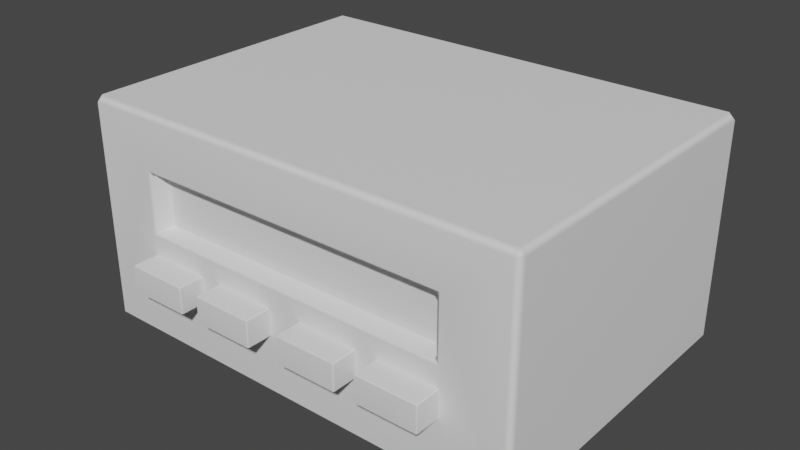 # Source: energy_cell.blend  (saved by Blender 3.3.6; exported with 4.5.12 LTS)
import bpy
from mathutils import Matrix  # noqa: F401  (used for matrix-valued properties, if any)

bpy.ops.wm.read_factory_settings(use_empty=True)
scene = bpy.context.scene
scene.name = 'Scene'

# ---- collections
col_collection = bpy.data.collections.new('Collection'); scene.collection.children.link(col_collection)

# ---- world
world_world = bpy.data.worlds.new('World'); scene.world = world_world
world_world.use_nodes = True; world_world.node_tree.nodes.clear()
_N = world_world.node_tree.nodes; _L = world_world.node_tree.links
n0 = _N.new('ShaderNodeOutputWorld'); n0.name = 'World Output'; n0.location = (300, 300)
n1 = _N.new('ShaderNodeBackground'); n1.name = 'Background'; n1.location = (10, 300)
n1.inputs[0].default_value = (0.05088, 0.05088, 0.05088, 1.0)
_L.new(n1.outputs[0], n0.inputs[0])
n0.is_active_output = True
world_world.color = (0.05088, 0.05088, 0.05088)
world_world.use_sun_shadow = False
world_world.sun_shadow_jitter_overblur = 0.0

# ---- meshes
me_mesh_cell = bpy.data.meshes.new('mesh_cell')
me_mesh_cell.from_pydata([(1.363, -1.0, 1.389), (1.4, -0.9638, 1.389), (1.363, -0.9638, 1.425), (1.4, -0.9638, 0.06595), (1.363, -1.0, 0.06595), (1.363, -0.9638, 0.02978), (0.7109, -0.9739, 0.4206), (0.8971, -0.9739, 0.4206), (0.9969, -1.15, 0.5705), (0.9885, -1.159, 0.5705), (0.9885, -1.15, 0.5789), (0.9969, -1.15, 0.4157), (0.9885, -1.15, 0.4073), (0.9885, -1.159, 0.4157), (0.6194, -1.15, 0.5789), (0.6194, -1.159, 0.5705), (0.611, -1.15, 0.5705), (0.6194, -1.15, 0.4073), (0.611, -1.15, 0.4157), (0.6194, -1.159, 0.4157), (0.9969, -0.9726, 0.5705), (0.9885, -0.9726, 0.5789), (0.9885, -0.9726, 0.4073), (0.9969, -0.9726, 0.4157), (0.6194, -0.9726, 0.5789), (0.611, -0.9726, 0.5705), (0.611, -0.9726, 0.4157), (0.6194, -0.9726, 0.4073), (0.8605, -1.042, 0.3286), (0.8584, -1.031, 0.3204), (0.8693, -1.033, 0.3285), (0.7474, -1.042, 0.3286), (0.7386, -1.033, 0.3285), (0.7495, -1.031, 0.3204), (0.8693, -0.9786, 0.3285), (0.8584, -0.979, 0.3204), (0.7495, -0.979, 0.3204), (0.7386, -0.9786, 0.3285), (0.8883, -1.064, 0.4206), (0.8971, -1.055, 0.4206), (0.7109, -1.055, 0.4206), (0.7196, -1.064, 0.4206), (0.2016, -0.9739, 0.4206), (0.3878, -0.9739, 0.4206), (0.4877, -1.15, 0.5705), (0.4792, -1.159, 0.5705), (0.4792, -1.15, 0.5789), (0.4877, -1.15, 0.4157), (0.4792, -1.15, 0.4073), (0.4792, -1.159, 0.4157), (0.1102, -1.15, 0.5789), (0.1102, -1.159, 0.5705), (0.1018, -1.15, 0.5705), (0.1102, -1.15, 0.4073), (0.1018, -1.15, 0.4157), (0.1102, -1.159, 0.4157), (0.4877, -0.9726, 0.5705), (0.4792, -0.9726, 0.5789), (0.4792, -0.9726, 0.4073), (0.4877, -0.9726, 0.4157), (0.1102, -0.9726, 0.5789), (0.1018, -0.9726, 0.5705), (0.1018, -0.9726, 0.4157), (0.1102, -0.9726, 0.4073), (0.3513, -1.042, 0.3286), (0.3492, -1.031, 0.3204), (0.36, -1.033, 0.3285), (0.2381, -1.042, 0.3286), (0.2294, -1.033, 0.3285), (0.2402, -1.031, 0.3204), (0.36, -0.9786, 0.3285), (0.3492, -0.979, 0.3204), (0.2402, -0.979, 0.3204), (0.2294, -0.9786, 0.3285), (0.379, -1.064, 0.4206), (0.3878, -1.055, 0.4206), (0.2016, -1.055, 0.4206), (0.2104, -1.064, 0.4206), (0.9521, -0.9835, 1.072), (0.97, -0.9842, 1.056), (0.992, -1.0, 1.091), (0.9521, -0.9835, 0.7162), (0.992, -1.0, 0.6974), (0.97, -0.9842, 0.7329), (0.9443, -0.9085, 0.7424), (0.9223, -0.8927, 0.7442), (0.927, -0.9093, 0.7255), (0.9443, -0.9085, 1.046), (0.927, -0.9093, 1.063), (0.9223, -0.8927, 1.044), (-1.363, -1.0, 1.389), (-1.4, -0.9638, 1.389), (-1.363, -0.9638, 1.425), (-1.4, -0.9638, 0.06595), (-1.363, -1.0, 0.06595), (-1.363, -0.9638, 0.02978), (-0.7109, -0.9739, 0.4206), (-0.8971, -0.9739, 0.4206), (-0.9969, -1.15, 0.5705), (-0.9885, -1.159, 0.5705), (-0.9885, -1.15, 0.5789), (-0.9969, -1.15, 0.4157), (-0.9885, -1.15, 0.4073), (-0.9885, -1.159, 0.4157), (-0.6194, -1.15, 0.5789), (-0.6194, -1.159, 0.5705), (-0.611, -1.15, 0.5705), (-0.6194, -1.15, 0.4073), (-0.611, -1.15, 0.4157), (-0.6194, -1.159, 0.4157), (-0.9969, -0.9726, 0.5705), (-0.9885, -0.9726, 0.5789), (-0.9885, -0.9726, 0.4073), (-0.9969, -0.9726, 0.4157), (-0.6194, -0.9726, 0.5789), (-0.611, -0.9726, 0.5705), (-0.611, -0.9726, 0.4157), (-0.6194, -0.9726, 0.4073), (-0.8605, -1.042, 0.3286), (-0.8584, -1.031, 0.3204), (-0.8693, -1.033, 0.3285), (-0.7474, -1.042, 0.3286), (-0.7386, -1.033, 0.3285), (-0.7495, -1.031, 0.3204), (-0.8693, -0.9786, 0.3285), (-0.8584, -0.979, 0.3204), (-0.7495, -0.979, 0.3204), (-0.7386, -0.9786, 0.3285), (-0.8883, -1.064, 0.4206), (-0.8971, -1.055, 0.4206), (-0.7109, -1.055, 0.4206), (-0.7196, -1.064, 0.4206), (-0.2016, -0.9739, 0.4206), (-0.3878, -0.9739, 0.4206), (-0.4877, -1.15, 0.5705), (-0.4792, -1.159, 0.5705), (-0.4792, -1.15, 0.5789), (-0.4877, -1.15, 0.4157), (-0.4792, -1.15, 0.4073), (-0.4792, -1.159, 0.4157), (-0.1102, -1.15, 0.5789), (-0.1102, -1.159, 0.5705), (-0.1018, -1.15, 0.5705), (-0.1102, -1.15, 0.4073), (-0.1018, -1.15, 0.4157), (-0.1102, -1.159, 0.4157), (-0.4877, -0.9726, 0.5705), (-0.4792, -0.9726, 0.5789), (-0.4792, -0.9726, 0.4073), (-0.4877, -0.9726, 0.4157), (-0.1102, -0.9726, 0.5789), (-0.1018, -0.9726, 0.5705), (-0.1018, -0.9726, 0.4157), (-0.1102, -0.9726, 0.4073), (-0.3513, -1.042, 0.3286), (-0.3492, -1.031, 0.3204), (-0.36, -1.033, 0.3285), (-0.2381, -1.042, 0.3286), (-0.2294, -1.033, 0.3285), (-0.2402, -1.031, 0.3204), (-0.36, -0.9786, 0.3285), (-0.3492, -0.979, 0.3204), (-0.2402, -0.979, 0.3204), (-0.2294, -0.9786, 0.3285), (-0.379, -1.064, 0.4206), (-0.3878, -1.055, 0.4206), (-0.2016, -1.055, 0.4206), (-0.2104, -1.064, 0.4206), (-0.9521, -0.9835, 1.072), (-0.97, -0.9842, 1.056), (-0.992, -1.0, 1.091), (-0.9521, -0.9835, 0.7162), (-0.992, -1.0, 0.6974), (-0.97, -0.9842, 0.7329), (-0.9443, -0.9085, 0.7424), (-0.9223, -0.8927, 0.7442), (-0.927, -0.9093, 0.7255), (-0.9443, -0.9085, 1.046), (-0.927, -0.9093, 1.063), (-0.9223, -0.8927, 1.044), (1.363, 1.0, 1.389), (1.4, 0.9638, 1.389), (1.363, 0.9638, 1.425), (1.4, 0.9638, 0.06595), (1.363, 1.0, 0.06595), (1.363, 0.9638, 0.02978), (0.9521, 0.9835, 1.072), (0.97, 0.9842, 1.056), (0.992, 1.0, 1.091), (0.9521, 0.9835, 0.7162), (0.992, 1.0, 0.6974), (0.97, 0.9842, 0.7329), (0.9443, 0.9085, 0.7424), (0.9223, 0.8927, 0.7442), (0.927, 0.9093, 0.7255), (0.9443, 0.9085, 1.046), (0.927, 0.9093, 1.063), (0.9223, 0.8927, 1.044), (-1.363, 1.0, 1.389), (-1.4, 0.9638, 1.389), (-1.363, 0.9638, 1.425), (-1.4, 0.9638, 0.06595), (-1.363, 1.0, 0.06595), (-1.363, 0.9638, 0.02978), (-0.9521, 0.9835, 1.072), (-0.97, 0.9842, 1.056), (-0.992, 1.0, 1.091), (-0.9521, 0.9835, 0.7162), (-0.992, 1.0, 0.6974), (-0.97, 0.9842, 0.7329), (-0.9443, 0.9085, 0.7424), (-0.9223, 0.8927, 0.7442), (-0.927, 0.9093, 0.7255), (-0.9443, 0.9085, 1.046), (-0.927, 0.9093, 1.063), (-0.9223, 0.8927, 1.044)], [], [(94, 4, 82, 172), (0, 1, 2), (3, 4, 5), (203, 95, 93, 201), (92, 90, 0, 2), (1, 181, 182, 2), (175, 85, 89, 179), (0, 4, 3, 1), (170, 168, 78, 80), (83, 79, 87, 84), (4, 0, 80, 82), (10, 21, 24, 14), (16, 25, 26, 18), (31, 28, 38, 41), (17, 27, 22, 12), (13, 9, 15, 19), (30, 34, 7, 39), (33, 36, 35, 29), (37, 32, 40, 6), (8, 10, 9), (11, 13, 12), (14, 16, 15), (17, 19, 18), (28, 29, 30), (31, 32, 33), (8, 9, 13, 11), (9, 10, 14, 15), (12, 13, 19, 17), (15, 16, 18, 19), (11, 12, 22, 23), (26, 27, 17, 18), (24, 25, 16, 14), (20, 21, 10, 8), (28, 31, 33, 29), (29, 35, 34, 30), (36, 33, 32, 37), (30, 39, 38, 28), (40, 32, 31, 41), (11, 23, 20, 8), (46, 57, 60, 50), (52, 61, 62, 54), (67, 64, 74, 77), (53, 63, 58, 48), (49, 45, 51, 55), (66, 70, 43, 75), (69, 72, 71, 65), (73, 68, 76, 42), (44, 46, 45), (47, 49, 48), (50, 52, 51), (53, 55, 54), (64, 65, 66), (67, 68, 69), (44, 45, 49, 47), (45, 46, 50, 51), (48, 49, 55, 53), (51, 52, 54, 55), (47, 48, 58, 59), (62, 63, 53, 54), (60, 61, 52, 50), (56, 57, 46, 44), (64, 67, 69, 65), (65, 71, 70, 66), (72, 69, 68, 73), (66, 75, 74, 64), (76, 68, 67, 77), (47, 59, 56, 44), (86, 176, 171, 81), (78, 79, 80), (81, 82, 83), (84, 85, 86), (87, 88, 89), (171, 172, 82, 81), (175, 176, 86, 85), (79, 83, 82, 80), (89, 85, 84, 87), (178, 179, 89, 88), (170, 80, 0, 90), (78, 88, 87, 79), (86, 81, 83, 84), (168, 178, 88, 78), (90, 92, 91), (93, 95, 94), (2, 182, 200, 92), (92, 200, 199, 91), (90, 91, 93, 94), (173, 174, 177, 169), (94, 172, 170, 90), (100, 104, 114, 111), (106, 108, 116, 115), (121, 131, 128, 118), (107, 102, 112, 117), (103, 109, 105, 99), (120, 129, 97, 124), (123, 119, 125, 126), (127, 96, 130, 122), (98, 99, 100), (101, 102, 103), (104, 105, 106), (107, 108, 109), (118, 120, 119), (121, 123, 122), (98, 101, 103, 99), (99, 105, 104, 100), (102, 107, 109, 103), (105, 109, 108, 106), (101, 113, 112, 102), (116, 108, 107, 117), (114, 104, 106, 115), (110, 98, 100, 111), (118, 119, 123, 121), (119, 120, 124, 125), (126, 127, 122, 123), (120, 118, 128, 129), (130, 131, 121, 122), (101, 98, 110, 113), (136, 140, 150, 147), (142, 144, 152, 151), (157, 167, 164, 154), (143, 138, 148, 153), (139, 145, 141, 135), (156, 165, 133, 160), (159, 155, 161, 162), (163, 132, 166, 158), (134, 135, 136), (137, 138, 139), (140, 141, 142), (143, 144, 145), (154, 156, 155), (157, 159, 158), (134, 137, 139, 135), (135, 141, 140, 136), (138, 143, 145, 139), (141, 145, 144, 142), (137, 149, 148, 138), (152, 144, 143, 153), (150, 140, 142, 151), (146, 134, 136, 147), (154, 155, 159, 157), (155, 156, 160, 161), (162, 163, 158, 159), (156, 154, 164, 165), (166, 167, 157, 158), (137, 134, 146, 149), (168, 170, 169), (171, 173, 172), (174, 176, 175), (177, 179, 178), (169, 170, 172, 173), (179, 177, 174, 175), (168, 169, 177, 178), (176, 174, 173, 171), (4, 94, 95, 5), (185, 183, 3, 5), (185, 5, 95, 203), (3, 183, 181, 1), (202, 208, 190, 184), (180, 182, 181), (183, 185, 184), (200, 182, 180, 198), (211, 215, 197, 193), (180, 181, 183, 184), (206, 188, 186, 204), (191, 192, 195, 187), (184, 190, 188, 180), (194, 189, 207, 212), (186, 188, 187), (189, 191, 190), (192, 194, 193), (195, 197, 196), (207, 189, 190, 208), (211, 193, 194, 212), (187, 188, 190, 191), (197, 195, 192, 193), (214, 196, 197, 215), (206, 198, 180, 188), (186, 187, 195, 196), (194, 192, 191, 189), (204, 186, 196, 214), (198, 199, 200), (201, 202, 203), (198, 202, 201, 199), (209, 205, 213, 210), (202, 198, 206, 208), (91, 199, 201, 93), (204, 205, 206), (207, 208, 209), (210, 211, 212), (213, 214, 215), (205, 209, 208, 206), (215, 211, 210, 213), (204, 214, 213, 205), (212, 207, 209, 210), (184, 185, 203, 202)])
_uv = me_mesh_cell.uv_layers.new(name='UVMap')
_uv.uv.foreach_set('vector', [0.01042, 0.8251, 0.01106, 0.3558, 0.1204, 0.4245, 0.1211, 0.755, 0.2527, 0.3552, 0.2546, 0.3452, 0.2625, 0.3533, 0.009158, 0.3463, 0.01106, 0.3558, 0.001482, 0.354, 0.2599, 0.7481, 0.5987, 0.7481, 0.5987, 0.7571, 0.2599, 0.7571, 0.2558, 0.8224, 0.2467, 0.8205, 0.2527, 0.3552, 0.2625, 0.3533, 0.9405, 0.757, 0.6017, 0.757, 0.6017, 0.7481, 0.9405, 0.7481, 0.9257, 0.6684, 0.9266, 0.3502, 0.9784, 0.3504, 0.9774, 0.6686, 0.2527, 0.3552, 0.01106, 0.3558, 0.009158, 0.3463, 0.2546, 0.3452, 0.1966, 0.7559, 0.1916, 0.7471, 0.193, 0.434, 0.1987, 0.4234, 0.9238, 0.3315, 0.981, 0.3313, 0.9782, 0.3456, 0.9268, 0.3453, 0.01106, 0.3558, 0.2527, 0.3552, 0.1987, 0.4234, 0.1204, 0.4245, 0.9521, 0.09774, 0.9833, 0.09774, 0.9833, 0.03287, 0.9521, 0.03287, 0.9521, 0.03078, 0.9833, 0.03078, 0.9833, 0.003574, 0.9521, 0.003574, 0.8857, 0.4183, 0.8861, 0.3992, 0.9023, 0.3931, 0.9023, 0.4239, 0.8255, 0.3609, 0.8255, 0.3922, 0.8904, 0.3922, 0.8904, 0.3609, 0.3317, 0.3748, 0.3312, 0.3474, 0.2676, 0.3473, 0.2682, 0.3748, 0.9663, 0.3186, 0.9568, 0.3186, 0.9559, 0.3017, 0.9702, 0.3017, 0.8569, 0.4156, 0.8477, 0.4156, 0.8477, 0.3965, 0.8569, 0.3965, 0.8476, 0.418, 0.8572, 0.418, 0.8611, 0.4349, 0.8468, 0.4349, 0.3333, 0.3469, 0.3316, 0.3451, 0.3312, 0.3474, 0.334, 0.3752, 0.3317, 0.3748, 0.3322, 0.377, 0.2671, 0.3451, 0.2653, 0.3469, 0.2676, 0.3473, 0.2678, 0.377, 0.2682, 0.3748, 0.266, 0.3752, 0.8861, 0.3992, 0.8837, 0.3992, 0.8852, 0.3971, 0.8857, 0.4183, 0.8848, 0.4203, 0.8834, 0.4182, 0.3333, 0.3469, 0.3312, 0.3474, 0.3317, 0.3748, 0.334, 0.3752, 0.3312, 0.3474, 0.3316, 0.3451, 0.2671, 0.3451, 0.2676, 0.3473, 0.3322, 0.377, 0.3317, 0.3748, 0.2682, 0.3748, 0.2678, 0.377, 0.2676, 0.3473, 0.2653, 0.3469, 0.266, 0.3752, 0.2682, 0.3748, 0.9521, 0.127, 0.9521, 0.1291, 0.9833, 0.1291, 0.9833, 0.127, 0.9833, 0.003574, 0.9833, 0.001479, 0.9521, 0.001479, 0.9521, 0.003574, 0.9833, 0.03287, 0.9833, 0.03078, 0.9521, 0.03078, 0.9521, 0.03287, 0.9833, 0.09984, 0.9833, 0.09774, 0.9521, 0.09774, 0.9521, 0.09984, 0.8861, 0.3992, 0.8857, 0.4183, 0.8834, 0.4182, 0.8837, 0.3992, 0.966, 0.321, 0.9569, 0.321, 0.9568, 0.3186, 0.9663, 0.3186, 0.8477, 0.4156, 0.8569, 0.4156, 0.8572, 0.418, 0.8476, 0.418, 0.8852, 0.3971, 0.9016, 0.391, 0.9023, 0.3931, 0.8861, 0.3992, 0.9017, 0.4261, 0.8848, 0.4203, 0.8857, 0.4183, 0.9023, 0.4239, 0.9521, 0.127, 0.9833, 0.127, 0.9833, 0.09984, 0.9521, 0.09984, 0.9526, 0.2301, 0.9838, 0.2301, 0.9838, 0.1652, 0.9526, 0.1652, 0.9526, 0.1631, 0.9838, 0.1631, 0.9838, 0.1359, 0.9526, 0.1359, 0.9265, 0.304, 0.9456, 0.3044, 0.9517, 0.3206, 0.9208, 0.3206, 0.333, 0.3807, 0.333, 0.412, 0.3978, 0.412, 0.3978, 0.3807, 0.4749, 0.3748, 0.4743, 0.3474, 0.4108, 0.3473, 0.4113, 0.3748, 0.47, 0.4068, 0.4796, 0.4068, 0.4804, 0.4237, 0.4662, 0.4237, 0.2839, 0.4244, 0.2839, 0.4153, 0.3031, 0.4153, 0.3031, 0.4244, 0.2816, 0.4152, 0.2816, 0.4247, 0.2647, 0.4286, 0.2647, 0.4143, 0.4765, 0.3469, 0.4747, 0.3451, 0.4743, 0.3474, 0.4771, 0.3752, 0.4749, 0.3748, 0.4754, 0.377, 0.4103, 0.3451, 0.4085, 0.3469, 0.4108, 0.3473, 0.4109, 0.377, 0.4113, 0.3748, 0.4092, 0.3752, 0.9456, 0.3044, 0.9455, 0.302, 0.9476, 0.3035, 0.9265, 0.304, 0.9245, 0.3031, 0.9266, 0.3017, 0.4765, 0.3469, 0.4743, 0.3474, 0.4749, 0.3748, 0.4771, 0.3752, 0.4743, 0.3474, 0.4747, 0.3451, 0.4103, 0.3451, 0.4108, 0.3473, 0.4754, 0.377, 0.4749, 0.3748, 0.4113, 0.3748, 0.4109, 0.377, 0.4108, 0.3473, 0.4085, 0.3469, 0.4092, 0.3752, 0.4113, 0.3748, 0.9526, 0.2594, 0.9526, 0.2615, 0.9838, 0.2615, 0.9838, 0.2594, 0.9838, 0.1359, 0.9838, 0.1338, 0.9526, 0.1338, 0.9526, 0.1359, 0.9838, 0.1652, 0.9838, 0.1631, 0.9526, 0.1631, 0.9526, 0.1652, 0.9838, 0.2322, 0.9838, 0.2301, 0.9526, 0.2301, 0.9526, 0.2322, 0.9456, 0.3044, 0.9265, 0.304, 0.9266, 0.3017, 0.9455, 0.302, 0.4703, 0.4044, 0.4795, 0.4044, 0.4796, 0.4068, 0.47, 0.4068, 0.2839, 0.4153, 0.2839, 0.4244, 0.2816, 0.4247, 0.2816, 0.4152, 0.9476, 0.3035, 0.9537, 0.3199, 0.9517, 0.3206, 0.9456, 0.3044, 0.9187, 0.32, 0.9245, 0.3031, 0.9265, 0.304, 0.9208, 0.3206, 0.9526, 0.2594, 0.9838, 0.2594, 0.9838, 0.2322, 0.9526, 0.2322, 0.9207, 0.3491, 0.9204, 0.6688, 0.9069, 0.675, 0.9069, 0.3444, 0.193, 0.434, 0.1888, 0.4294, 0.1987, 0.4234, 0.1255, 0.4332, 0.1204, 0.4245, 0.1286, 0.4297, 0.9268, 0.3453, 0.9266, 0.3502, 0.9229, 0.3472, 0.9782, 0.3456, 0.9821, 0.3474, 0.9784, 0.3504, 0.1263, 0.7465, 0.1211, 0.755, 0.1204, 0.4245, 0.1255, 0.4332, 0.9257, 0.6684, 0.9204, 0.6688, 0.9207, 0.3491, 0.9266, 0.3502, 0.1888, 0.4294, 0.1286, 0.4297, 0.1204, 0.4245, 0.1987, 0.4234, 0.9784, 0.3504, 0.9266, 0.3502, 0.9268, 0.3453, 0.9782, 0.3456, 0.983, 0.6696, 0.9774, 0.6686, 0.9784, 0.3504, 0.984, 0.3494, 0.1966, 0.7559, 0.1987, 0.4234, 0.2527, 0.3552, 0.2467, 0.8205, 0.9854, 0.3331, 0.9821, 0.3474, 0.9782, 0.3456, 0.981, 0.3313, 0.9229, 0.3472, 0.9196, 0.3333, 0.9238, 0.3315, 0.9268, 0.3453, 0.9959, 0.674, 0.983, 0.6696, 0.984, 0.3494, 0.9969, 0.345, 0.2467, 0.8205, 0.2558, 0.8224, 0.2485, 0.8301, 0.008776, 0.8342, 0.001482, 0.827, 0.01042, 0.8251, 0.001484, 0.3403, 0.001484, 0.001486, 0.4808, 0.001486, 0.4808, 0.3403, 0.5987, 0.9985, 0.2599, 0.9985, 0.2599, 0.9895, 0.5987, 0.9895, 0.2467, 0.8205, 0.2485, 0.8301, 0.008776, 0.8342, 0.01042, 0.8251, 0.9238, 0.6873, 0.9253, 0.6733, 0.9772, 0.6732, 0.98, 0.6868, 0.01042, 0.8251, 0.1211, 0.755, 0.1966, 0.7559, 0.2467, 0.8205, 0.9179, 0.03287, 0.9179, 0.09774, 0.9491, 0.09774, 0.9491, 0.03287, 0.9179, 0.09984, 0.9179, 0.127, 0.9491, 0.127, 0.9491, 0.09984, 0.981, 0.304, 0.9976, 0.2983, 0.9976, 0.3292, 0.9814, 0.3231, 0.4657, 0.3807, 0.4008, 0.3807, 0.4008, 0.412, 0.4657, 0.412, 0.4033, 0.3473, 0.3398, 0.3474, 0.3392, 0.3748, 0.4027, 0.3748, 0.8641, 0.4134, 0.8602, 0.3965, 0.8745, 0.3965, 0.8737, 0.4134, 0.8644, 0.4349, 0.8644, 0.4158, 0.8736, 0.4158, 0.8736, 0.4349, 0.3644, 0.4301, 0.3474, 0.4309, 0.3474, 0.4166, 0.3644, 0.4205, 0.4049, 0.3752, 0.4027, 0.3748, 0.4032, 0.377, 0.4056, 0.3469, 0.4038, 0.3451, 0.4033, 0.3473, 0.3387, 0.377, 0.3392, 0.3748, 0.3369, 0.3752, 0.3394, 0.3451, 0.3376, 0.3469, 0.3398, 0.3474, 0.9814, 0.3231, 0.9805, 0.3251, 0.979, 0.323, 0.981, 0.304, 0.9787, 0.3041, 0.9802, 0.302, 0.4049, 0.3752, 0.4056, 0.3469, 0.4033, 0.3473, 0.4027, 0.3748, 0.4027, 0.3748, 0.3392, 0.3748, 0.3387, 0.377, 0.4032, 0.377, 0.4038, 0.3451, 0.3394, 0.3451, 0.3398, 0.3474, 0.4033, 0.3473, 0.3392, 0.3748, 0.3398, 0.3474, 0.3376, 0.3469, 0.3369, 0.3752, 0.9179, 0.003575, 0.9491, 0.003575, 0.9491, 0.00148, 0.9179, 0.00148, 0.9491, 0.127, 0.9179, 0.127, 0.9179, 0.1291, 0.9491, 0.1291, 0.9491, 0.09774, 0.9179, 0.09774, 0.9179, 0.09984, 0.9491, 0.09984, 0.9491, 0.03078, 0.9179, 0.03078, 0.9179, 0.03287, 0.9491, 0.03287, 0.9814, 0.3231, 0.979, 0.323, 0.9787, 0.3041, 0.981, 0.304, 0.8644, 0.4158, 0.8641, 0.4134, 0.8737, 0.4134, 0.8736, 0.4158, 0.3667, 0.43, 0.3644, 0.4301, 0.3644, 0.4205, 0.3667, 0.4208, 0.9805, 0.3251, 0.9814, 0.3231, 0.9976, 0.3292, 0.997, 0.3313, 0.997, 0.2962, 0.9976, 0.2983, 0.981, 0.304, 0.9802, 0.302, 0.9179, 0.003575, 0.9179, 0.03078, 0.9491, 0.03078, 0.9491, 0.003575, 0.9184, 0.1652, 0.9184, 0.2301, 0.9496, 0.2301, 0.9496, 0.1652, 0.9184, 0.2322, 0.9184, 0.2594, 0.9496, 0.2594, 0.9496, 0.2322, 0.8421, 0.4242, 0.8255, 0.4299, 0.8255, 0.399, 0.8418, 0.4051, 0.33, 0.3807, 0.2651, 0.3807, 0.2651, 0.412, 0.33, 0.412, 0.9849, 0.2683, 0.9213, 0.2684, 0.9208, 0.2958, 0.9843, 0.2958, 0.323, 0.4267, 0.3061, 0.4306, 0.3061, 0.4163, 0.323, 0.4172, 0.3445, 0.4264, 0.3253, 0.4264, 0.3253, 0.4172, 0.3445, 0.4172, 0.3866, 0.4301, 0.3697, 0.4309, 0.3697, 0.4166, 0.3866, 0.4205, 0.9865, 0.2962, 0.9843, 0.2958, 0.9847, 0.298, 0.9871, 0.2679, 0.9853, 0.2661, 0.9849, 0.2683, 0.9203, 0.298, 0.9208, 0.2958, 0.9185, 0.2962, 0.9209, 0.2661, 0.9192, 0.2679, 0.9213, 0.2684, 0.8418, 0.4051, 0.8427, 0.4031, 0.8442, 0.4052, 0.8421, 0.4242, 0.8444, 0.4241, 0.843, 0.4262, 0.9865, 0.2962, 0.9871, 0.2679, 0.9849, 0.2683, 0.9843, 0.2958, 0.9843, 0.2958, 0.9208, 0.2958, 0.9203, 0.298, 0.9847, 0.298, 0.9853, 0.2661, 0.9209, 0.2661, 0.9213, 0.2684, 0.9849, 0.2683, 0.9208, 0.2958, 0.9213, 0.2684, 0.9192, 0.2679, 0.9185, 0.2962, 0.9184, 0.1359, 0.9496, 0.1359, 0.9496, 0.1338, 0.9184, 0.1338, 0.9496, 0.2594, 0.9184, 0.2594, 0.9184, 0.2615, 0.9496, 0.2615, 0.9496, 0.2301, 0.9184, 0.2301, 0.9184, 0.2322, 0.9496, 0.2322, 0.9496, 0.1631, 0.9184, 0.1631, 0.9184, 0.1652, 0.9496, 0.1652, 0.8418, 0.4051, 0.8442, 0.4052, 0.8444, 0.4241, 0.8421, 0.4242, 0.3253, 0.4264, 0.323, 0.4267, 0.323, 0.4172, 0.3253, 0.4172, 0.389, 0.43, 0.3866, 0.4301, 0.3866, 0.4205, 0.389, 0.4208, 0.8427, 0.4031, 0.8418, 0.4051, 0.8255, 0.399, 0.8262, 0.3969, 0.8262, 0.432, 0.8255, 0.4299, 0.8421, 0.4242, 0.843, 0.4262, 0.9184, 0.1359, 0.9184, 0.1631, 0.9496, 0.1631, 0.9496, 0.1359, 0.1916, 0.7471, 0.1966, 0.7559, 0.1885, 0.7505, 0.1263, 0.7465, 0.1293, 0.7499, 0.1211, 0.755, 0.9223, 0.6732, 0.9204, 0.6688, 0.9257, 0.6684, 0.9772, 0.6732, 0.9774, 0.6686, 0.981, 0.6715, 0.1885, 0.7505, 0.1966, 0.7559, 0.1211, 0.755, 0.1293, 0.7499, 0.9774, 0.6686, 0.9772, 0.6732, 0.9253, 0.6733, 0.9257, 0.6684, 0.9842, 0.6851, 0.98, 0.6868, 0.9772, 0.6732, 0.981, 0.6715, 0.9204, 0.6688, 0.9223, 0.6732, 0.908, 0.6796, 0.9069, 0.675, 0.01106, 0.3558, 0.01042, 0.8251, 0.001482, 0.827, 0.001482, 0.354, 0.6017, 0.9985, 0.6017, 0.9895, 0.9405, 0.9895, 0.9405, 0.9985, 0.8226, 0.4808, 0.4837, 0.4808, 0.4837, 0.001481, 0.8226, 0.001481, 0.9405, 0.9895, 0.6017, 0.9895, 0.6017, 0.757, 0.9405, 0.757, 0.7423, 0.4943, 0.6711, 0.6054, 0.3407, 0.6039, 0.2729, 0.4949, 0.2725, 0.7334, 0.2705, 0.7432, 0.2626, 0.7353, 0.2635, 0.493, 0.2711, 0.4854, 0.2729, 0.4949, 0.7393, 0.7432, 0.2705, 0.7432, 0.2725, 0.7334, 0.7374, 0.734, 0.8443, 0.02035, 0.896, 0.02015, 0.8972, 0.338, 0.8455, 0.3382, 0.2725, 0.7334, 0.2626, 0.7353, 0.2635, 0.493, 0.2729, 0.4949, 0.6725, 0.6831, 0.3403, 0.6801, 0.3492, 0.6749, 0.6621, 0.6775, 0.8438, 0.3571, 0.8452, 0.3431, 0.8971, 0.3426, 0.8999, 0.3563, 0.2729, 0.4949, 0.3407, 0.6039, 0.3403, 0.6801, 0.2725, 0.7334, 0.8399, 0.3387, 0.8255, 0.3453, 0.8255, 0.01379, 0.839, 0.01996, 0.3492, 0.6749, 0.3403, 0.6801, 0.3458, 0.6718, 0.3493, 0.6089, 0.3459, 0.612, 0.3407, 0.6039, 0.8419, 0.3434, 0.8399, 0.3387, 0.8455, 0.3382, 0.8971, 0.3426, 0.8972, 0.338, 0.9009, 0.3409, 0.6625, 0.6106, 0.3493, 0.6089, 0.3407, 0.6039, 0.6711, 0.6054, 0.8443, 0.02035, 0.8455, 0.3382, 0.8399, 0.3387, 0.839, 0.01996, 0.3458, 0.6718, 0.3403, 0.6801, 0.3407, 0.6039, 0.3459, 0.612, 0.8972, 0.338, 0.8971, 0.3426, 0.8452, 0.3431, 0.8455, 0.3382, 0.9016, 0.01907, 0.9028, 0.339, 0.8972, 0.338, 0.896, 0.02015, 0.6725, 0.6831, 0.7374, 0.734, 0.2725, 0.7334, 0.3403, 0.6801, 0.9041, 0.3545, 0.8999, 0.3563, 0.8971, 0.3426, 0.9009, 0.3409, 0.8399, 0.3387, 0.8419, 0.3434, 0.8267, 0.3502, 0.8255, 0.3453, 0.9144, 0.01468, 0.9157, 0.3433, 0.9028, 0.339, 0.9016, 0.01907, 0.7374, 0.734, 0.7471, 0.7358, 0.7393, 0.7432, 0.7515, 0.4927, 0.7423, 0.4943, 0.7442, 0.4854, 0.7374, 0.734, 0.7423, 0.4943, 0.7515, 0.4927, 0.7471, 0.7358, 0.8424, 0.001489, 0.8986, 0.001872, 0.8958, 0.0155, 0.844, 0.01541, 0.7423, 0.4943, 0.7374, 0.734, 0.6725, 0.6831, 0.6711, 0.6054, 0.5987, 0.9895, 0.2599, 0.9895, 0.2599, 0.7571, 0.5987, 0.7571, 0.6621, 0.6775, 0.6666, 0.6734, 0.6725, 0.6831, 0.6625, 0.6106, 0.6711, 0.6054, 0.666, 0.6136, 0.8409, 0.01554, 0.8443, 0.02035, 0.839, 0.01996, 0.8958, 0.0155, 0.8996, 0.01723, 0.896, 0.02015, 0.6666, 0.6734, 0.666, 0.6136, 0.6711, 0.6054, 0.6725, 0.6831, 0.896, 0.02015, 0.8443, 0.02035, 0.844, 0.01541, 0.8958, 0.0155, 0.9028, 0.00361, 0.8996, 0.01723, 0.8958, 0.0155, 0.8986, 0.001872, 0.839, 0.01996, 0.8255, 0.01379, 0.8266, 0.009174, 0.8409, 0.01554, 0.2729, 0.4949, 0.2711, 0.4854, 0.7442, 0.4854, 0.7423, 0.4943])
me_mesh_cell.use_mirror_vertex_groups = False
me_mesh_cell.update()
me_mesh_cell.normals_split_custom_set([tuple(v) for v in zip(*[iter([-0.02479, -0.9984, -0.05076, 0.02479, -0.9984, -0.05076, -0.003134, -0.9998, 0.01746, 0.003134, -0.9998, 0.01746, 0.0414, -0.9955, 0.0847, 0.9995, -0.01818, 0.02637, 0.01296, -0.01831, 0.9997, 0.9995, -0.01817, -0.02638, 0.02478, -0.9984, -0.05074, 0.01295, -0.01832, -0.9997, -0.01299, 0.01833, -0.9997, -0.01299, -0.01833, -0.9997, -0.9995, -0.01818, -0.02637, -0.9995, 0.01818, -0.02637, -0.01294, -0.01828, 0.9997, -0.04143, -0.9955, 0.08476, 0.04143, -0.9955, 0.08476, 0.01294, -0.01828, 0.9997, 0.9995, -0.01818, 0.02637, 0.9995, 0.01818, 0.02637, 0.01299, 0.01833, 0.9997, 0.01299, -0.01833, 0.9997, 0.008226, -0.9986, 0.05163, -0.008226, -0.9986, 0.05163, -0.008226, -0.9986, -0.05163, 0.008226, -0.9986, -0.05163, 0.04139, -0.9955, 0.08473, 0.02478, -0.9984, -0.05075, 0.9995, -0.01816, -0.02632, 0.9995, -0.01816, 0.02632, 0.005497, -0.9995, -0.03035, 0.007711, -0.303, -0.953, -0.007717, -0.303, -0.953, -0.005504, -0.9995, -0.03035, -0.8742, -0.4838, 0.04125, -0.8742, -0.4838, -0.04124, -0.8869, -0.4599, -0.04348, -0.8869, -0.4599, 0.04348, 0.02479, -0.9984, -0.05076, 0.04138, -0.9955, 0.08473, -0.005447, -0.9995, -0.03033, -0.003135, -0.9998, 0.01746, 0.02181, -0.0447, 0.9988, 0.02234, -1.067e-06, 0.9998, -0.02234, -1.072e-06, 0.9998, -0.02181, -0.0447, 0.9988, -0.9978, -0.04402, 0.0504, -0.9987, -1.73e-05, 0.05156, -0.9987, -2.475e-06, -0.05156, -0.9978, -0.04402, -0.0504, -0.05364, -0.9504, -0.3064, 0.05365, -0.9504, -0.3064, 0.0559, -0.9671, -0.2483, -0.05591, -0.9671, -0.2483, -0.02181, -0.0447, -0.9988, -0.02234, -1.067e-06, -0.9998, 0.02234, -1.072e-06, -0.9998, 0.02181, -0.0447, -0.9988, 0.02172, -0.9985, -0.051, 0.02172, -0.9985, 0.051, -0.02172, -0.9985, 0.051, -0.02172, -0.9985, -0.051, 0.9256, -0.1041, -0.3639, 0.9382, 2.066e-06, -0.3461, 0.9574, 0.0, -0.2888, 0.9443, -0.1084, -0.3108, -0.06156, -0.1252, -0.9902, -0.06845, -3.27e-06, -0.9977, 0.06845, -3.285e-06, -0.9977, 0.06156, -0.1252, -0.9902, -0.9382, 4.498e-06, -0.3461, -0.9256, -0.1041, -0.3639, -0.9443, -0.1084, -0.3108, -0.9574, 0.0, -0.2888, 0.9978, -0.04403, 0.05043, 0.02179, -0.04469, 0.9988, 0.02175, -0.9985, 0.05098, 0.9978, -0.04402, -0.05044, 0.02176, -0.9985, -0.05097, 0.02178, -0.04469, -0.9988, -0.02178, -0.0447, 0.9988, -0.9978, -0.04402, 0.05044, -0.02176, -0.9985, 0.05097, -0.02179, -0.04468, -0.9988, -0.02175, -0.9985, -0.05098, -0.9978, -0.04403, -0.05043, 0.05367, -0.9504, -0.3064, 0.06154, -0.1252, -0.9902, 0.9256, -0.1041, -0.3639, -0.05365, -0.9504, -0.3064, -0.9256, -0.1041, -0.3639, -0.06154, -0.1252, -0.9902, 0.9978, -0.04401, 0.0504, 0.02172, -0.9985, 0.05101, 0.02172, -0.9985, -0.05101, 0.9978, -0.04401, -0.0504, 0.02175, -0.9985, 0.05102, 0.02181, -0.0447, 0.9988, -0.02181, -0.0447, 0.9988, -0.02175, -0.9985, 0.05102, 0.02181, -0.0447, -0.9988, 0.02175, -0.9985, -0.05102, -0.02175, -0.9985, -0.05102, -0.02181, -0.0447, -0.9988, -0.02172, -0.9985, 0.05101, -0.9978, -0.04401, 0.0504, -0.9978, -0.04401, -0.0504, -0.02172, -0.9985, -0.05101, 0.9978, -0.04406, -0.0504, 0.0218, -0.04474, -0.9988, 0.02231, -3.302e-05, -0.9998, 0.9987, -3.214e-05, -0.05158, -0.9987, -3.199e-05, -0.05158, -0.02231, -3.317e-05, -0.9998, -0.0218, -0.04474, -0.9988, -0.9978, -0.04406, -0.0504, -0.02231, -3.302e-05, 0.9998, -0.9987, -3.214e-05, 0.05159, -0.9978, -0.04406, 0.05041, -0.0218, -0.04474, 0.9988, 0.9987, -3.199e-05, 0.05159, 0.02231, -3.317e-05, 0.9998, 0.0218, -0.04474, 0.9988, 0.9978, -0.04406, 0.05041, 0.05362, -0.9504, -0.3064, -0.05364, -0.9504, -0.3064, -0.06158, -0.1252, -0.9902, 0.06157, -0.1252, -0.9902, 0.06155, -0.1252, -0.9902, 0.06841, -4.868e-05, -0.9977, 0.9382, -1.464e-05, -0.3461, 0.9256, -0.1041, -0.3639, -0.06841, -3.303e-05, -0.9977, -0.06155, -0.1251, -0.9902, -0.9256, -0.1041, -0.3639, -0.9382, 9.388e-07, -0.3461, 0.9256, -0.104, -0.3639, 0.9443, -0.1084, -0.3108, 0.0559, -0.9671, -0.2483, 0.05364, -0.9504, -0.3064, -0.9443, -0.1084, -0.3108, -0.9256, -0.104, -0.3639, -0.05365, -0.9504, -0.3063, -0.0559, -0.9671, -0.2483, 0.9978, -0.04402, -0.0504, 0.9987, -2.463e-06, -0.05156, 0.9987, -2.475e-06, 0.05156, 0.9978, -0.04402, 0.0504, 0.02181, -0.0447, 0.9988, 0.02234, -1.067e-06, 0.9998, -0.02234, -1.072e-06, 0.9998, -0.02181, -0.0447, 0.9988, -0.9978, -0.04402, 0.0504, -0.9987, -1.73e-05, 0.05156, -0.9987, -2.475e-06, -0.05156, -0.9978, -0.04402, -0.0504, -0.05364, -0.9504, -0.3064, 0.05365, -0.9504, -0.3064, 0.0559, -0.9671, -0.2483, -0.05591, -0.9671, -0.2483, -0.02181, -0.0447, -0.9988, -0.02234, -1.067e-06, -0.9998, 0.02234, -1.072e-06, -0.9998, 0.02181, -0.0447, -0.9988, 0.02172, -0.9985, -0.051, 0.02172, -0.9985, 0.051, -0.02172, -0.9985, 0.051, -0.02172, -0.9985, -0.051, 0.9256, -0.1041, -0.3639, 0.9382, 2.066e-06, -0.3461, 0.9574, 0.0, -0.2888, 0.9443, -0.1084, -0.3108, -0.06156, -0.1252, -0.9902, -0.06845, -3.27e-06, -0.9977, 0.06845, -3.285e-06, -0.9977, 0.06156, -0.1252, -0.9902, -0.9382, 3.928e-06, -0.3461, -0.9256, -0.1041, -0.3639, -0.9443, -0.1084, -0.3108, -0.9574, -5.709e-07, -0.2888, 0.9978, -0.04403, 0.05043, 0.02179, -0.04469, 0.9988, 0.02175, -0.9985, 0.05098, 0.9978, -0.04402, -0.05043, 0.02177, -0.9985, -0.05097, 0.02178, -0.04469, -0.9988, -0.02178, -0.04469, 0.9988, -0.9978, -0.04402, 0.05043, -0.02177, -0.9985, 0.05097, -0.02179, -0.04468, -0.9988, -0.02175, -0.9985, -0.05098, -0.9978, -0.04403, -0.05042, 0.05367, -0.9504, -0.3064, 0.06154, -0.1252, -0.9902, 0.9256, -0.1041, -0.3639, -0.05365, -0.9504, -0.3064, -0.9256, -0.1041, -0.3639, -0.06154, -0.1252, -0.9902, 0.9978, -0.04401, 0.0504, 0.02172, -0.9985, 0.05101, 0.02172, -0.9985, -0.05101, 0.9978, -0.04401, -0.0504, 0.02175, -0.9985, 0.05102, 0.02181, -0.0447, 0.9988, -0.02181, -0.0447, 0.9988, -0.02175, -0.9985, 0.05102, 0.02181, -0.0447, -0.9988, 0.02175, -0.9985, -0.05102, -0.02175, -0.9985, -0.05102, -0.02181, -0.0447, -0.9988, -0.02172, -0.9985, 0.05101, -0.9978, -0.04401, 0.0504, -0.9978, -0.04401, -0.0504, -0.02172, -0.9985, -0.05101, 0.9978, -0.04406, -0.0504, 0.0218, -0.04474, -0.9988, 0.02231, -3.302e-05, -0.9998, 0.9987, -3.214e-05, -0.05158, -0.9987, -3.199e-05, -0.05158, -0.02231, -3.317e-05, -0.9998, -0.0218, -0.04474, -0.9988, -0.9978, -0.04406, -0.0504, -0.02231, -3.302e-05, 0.9998, -0.9987, -3.214e-05, 0.05159, -0.9978, -0.04406, 0.05041, -0.0218, -0.04474, 0.9988, 0.9987, -3.199e-05, 0.05159, 0.02231, -3.317e-05, 0.9998, 0.0218, -0.04474, 0.9988, 0.9978, -0.04406, 0.05041, 0.05362, -0.9504, -0.3064, -0.05364, -0.9504, -0.3064, -0.06158, -0.1252, -0.9902, 0.06157, -0.1252, -0.9902, 0.06155, -0.1252, -0.9902, 0.06841, -4.868e-05, -0.9977, 0.9382, -1.464e-05, -0.3461, 0.9256, -0.1041, -0.3639, -0.06841, -3.276e-05, -0.9977, -0.06155, -0.1251, -0.9902, -0.9256, -0.1041, -0.3639, -0.9382, 1.207e-06, -0.3461, 0.9256, -0.104, -0.3639, 0.9443, -0.1084, -0.3108, 0.0559, -0.9671, -0.2483, 0.05364, -0.9504, -0.3064, -0.9443, -0.1084, -0.3108, -0.9256, -0.104, -0.3639, -0.05365, -0.9504, -0.3063, -0.0559, -0.9671, -0.2483, 0.9978, -0.04402, -0.0504, 0.9987, -2.463e-06, -0.05156, 0.9987, -2.475e-06, 0.05156, 0.9978, -0.04402, 0.0504, -0.007742, -0.295, 0.9555, 0.007749, -0.295, 0.9555, 0.007743, -0.303, 0.953, -0.007751, -0.303, 0.953, -0.007786, -0.303, -0.953, -0.8742, -0.4838, -0.04122, -0.005468, -0.9995, -0.03032, -0.00775, -0.303, 0.953, -0.003164, -0.9998, 0.01745, -0.8742, -0.4838, 0.04121, -0.8869, -0.4599, 0.04348, -0.008207, -0.9986, 0.05161, -0.007736, -0.295, 0.9555, -0.8869, -0.4599, -0.04348, -0.007762, -0.295, -0.9555, -0.008216, -0.9986, -0.0516, 0.007717, -0.303, 0.953, 0.003097, -0.9998, 0.01744, -0.00309, -0.9998, 0.01744, -0.007711, -0.303, 0.953, 0.008223, -0.9986, 0.05164, 0.007724, -0.295, 0.9555, -0.007729, -0.295, 0.9555, -0.00823, -0.9986, 0.05164, -0.8742, -0.4838, -0.04126, -0.8742, -0.4838, 0.04127, -0.003121, -0.9998, 0.01741, -0.005426, -0.9995, -0.03036, -0.00824, -0.9986, -0.05165, -0.008239, -0.9986, 0.05163, -0.8869, -0.4599, 0.04345, -0.8869, -0.4599, -0.04347, 0.007729, -0.295, -0.9555, 0.00823, -0.9986, -0.05164, -0.008223, -0.9986, -0.05164, -0.007724, -0.295, -0.9555, 0.005447, -0.9995, -0.03033, -0.005448, -0.9995, -0.03033, 0.04138, -0.9955, 0.08473, -0.04138, -0.9955, 0.08473, -0.00773, -0.303, -0.953, -0.007769, -0.295, -0.9555, -0.8869, -0.46, -0.04347, -0.8742, -0.4838, -0.04124, -0.007772, -0.295, 0.9555, -0.007728, -0.303, 0.9529, -0.8742, -0.4838, 0.04124, -0.8869, -0.4599, 0.04347, 0.007751, -0.303, -0.953, 0.007742, -0.295, -0.9555, -0.007749, -0.295, -0.9555, -0.007743, -0.303, -0.953, -0.04141, -0.9955, 0.08469, -0.01295, -0.01832, 0.9997, -0.9995, -0.01817, 0.02638, -0.9995, -0.01818, -0.02637, -0.01296, -0.01831, -0.9997, -0.02477, -0.9984, -0.05075, 0.01297, -0.0183, 0.9997, 0.01297, 0.0183, 0.9997, -0.01297, 0.0183, 0.9997, -0.01297, -0.0183, 0.9997, -0.01299, -0.01833, 0.9997, -0.01299, 0.01833, 0.9997, -0.9995, 0.01818, 0.02637, -0.9995, -0.01818, 0.02637, -0.04139, -0.9955, 0.08473, -0.9995, -0.01816, 0.02632, -0.9995, -0.01816, -0.02632, -0.02478, -0.9984, -0.05075, 0.8742, -0.4838, 0.04124, 0.8869, -0.4599, 0.04348, 0.8869, -0.4599, -0.04348, 0.8742, -0.4838, -0.04125, -0.02479, -0.9984, -0.05076, 0.003135, -0.9998, 0.01746, 0.005446, -0.9995, -0.03033, -0.04139, -0.9955, 0.08473, -0.02181, -0.0447, 0.9988, 0.02181, -0.0447, 0.9988, 0.02234, -1.067e-06, 0.9998, -0.02234, -1.072e-06, 0.9998, 0.9978, -0.04402, 0.0504, 0.9978, -0.04402, -0.0504, 0.9987, -2.463e-06, -0.05156, 0.9987, -2.475e-06, 0.05156, 0.05365, -0.9504, -0.3064, 0.0559, -0.9671, -0.2483, -0.05591, -0.9671, -0.2483, -0.05364, -0.9504, -0.3064, 0.02181, -0.0447, -0.9988, -0.02181, -0.0447, -0.9988, -0.02234, -1.067e-06, -0.9998, 0.02234, -1.072e-06, -0.9998, -0.02172, -0.9985, -0.051, 0.02172, -0.9985, -0.051, 0.02172, -0.9985, 0.051, -0.02172, -0.9985, 0.051, -0.9256, -0.1041, -0.3639, -0.9443, -0.1084, -0.3108, -0.9574, 0.0, -0.2888, -0.9382, 4.486e-06, -0.3461, 0.06156, -0.1252, -0.9902, -0.06156, -0.1252, -0.9902, -0.06845, -3.27e-06, -0.9977, 0.06845, -3.285e-06, -0.9977, 0.9382, 2.081e-06, -0.3461, 0.9574, 0.0, -0.2888, 0.9443, -0.1084, -0.3108, 0.9256, -0.1041, -0.3639, -0.9978, -0.04402, 0.05044, -0.02176, -0.9985, 0.05097, -0.02178, -0.0447, 0.9988, -0.9978, -0.04403, -0.05043, -0.02179, -0.04468, -0.9988, -0.02175, -0.9985, -0.05098, 0.02179, -0.04469, 0.9988, 0.02175, -0.9985, 0.05098, 0.9978, -0.04403, 0.05043, 0.02178, -0.04469, -0.9988, 0.9978, -0.04402, -0.05044, 0.02176, -0.9985, -0.05097, -0.05365, -0.9504, -0.3064, -0.9256, -0.1041, -0.3639, -0.06154, -0.1252, -0.9902, 0.05367, -0.9504, -0.3064, 0.06154, -0.1252, -0.9902, 0.9256, -0.1041, -0.3639, -0.9978, -0.04401, 0.0504, -0.9978, -0.04401, -0.0504, -0.02172, -0.9985, -0.05101, -0.02172, -0.9985, 0.05101, -0.02175, -0.9985, 0.05102, 0.02175, -0.9985, 0.05102, 0.02181, -0.0447, 0.9988, -0.02181, -0.0447, 0.9988, -0.02181, -0.0447, -0.9988, 0.02181, -0.0447, -0.9988, 0.02175, -0.9985, -0.05102, -0.02175, -0.9985, -0.05102, 0.02172, -0.9985, 0.05101, 0.02172, -0.9985, -0.05101, 0.9978, -0.04401, -0.0504, 0.9978, -0.04401, 0.0504, -0.9978, -0.04406, -0.0504, -0.9987, -3.199e-05, -0.05158, -0.02231, -3.317e-05, -0.9998, -0.0218, -0.04474, -0.9988, 0.9987, -3.214e-05, -0.05158, 0.9978, -0.04406, -0.0504, 0.0218, -0.04474, -0.9988, 0.02231, -3.302e-05, -0.9998, 0.02231, -3.317e-05, 0.9998, 0.0218, -0.04474, 0.9988, 0.9978, -0.04406, 0.05041, 0.9987, -3.199e-05, 0.05159, -0.9987, -3.214e-05, 0.05159, -0.9978, -0.04406, 0.05041, -0.0218, -0.04474, 0.9988, -0.02231, -3.302e-05, 0.9998, -0.05364, -0.9504, -0.3064, -0.06158, -0.1252, -0.9902, 0.06157, -0.1252, -0.9902, 0.05362, -0.9504, -0.3064, -0.06155, -0.1251, -0.9902, -0.9256, -0.1041, -0.3639, -0.9382, 1.868e-06, -0.3461, -0.06841, -3.249e-05, -0.9977, 0.06841, -4.922e-05, -0.9977, 0.9382, -1.547e-05, -0.3461, 0.9256, -0.1041, -0.3639, 0.06155, -0.1252, -0.9902, -0.9256, -0.104, -0.3639, -0.05364, -0.9504, -0.3063, -0.05589, -0.9671, -0.2483, -0.9443, -0.1084, -0.3108, 0.9443, -0.1084, -0.3108, 0.0559, -0.9671, -0.2483, 0.05364, -0.9504, -0.3064, 0.9256, -0.104, -0.3639, -0.9978, -0.04402, -0.0504, -0.9978, -0.04402, 0.0504, -0.9987, -1.73e-05, 0.05156, -0.9987, -2.475e-06, -0.05156, -0.02181, -0.0447, 0.9988, 0.02181, -0.0447, 0.9988, 0.02234, -1.067e-06, 0.9998, -0.02234, -1.072e-06, 0.9998, 0.9978, -0.04402, 0.0504, 0.9978, -0.04402, -0.0504, 0.9987, -2.463e-06, -0.05156, 0.9987, -2.475e-06, 0.05156, 0.05365, -0.9504, -0.3064, 0.0559, -0.9671, -0.2483, -0.05591, -0.9671, -0.2483, -0.05364, -0.9504, -0.3064, 0.02181, -0.0447, -0.9988, -0.02181, -0.0447, -0.9988, -0.02234, -1.067e-06, -0.9998, 0.02234, -1.072e-06, -0.9998, -0.02172, -0.9985, -0.051, 0.02172, -0.9985, -0.051, 0.02172, -0.9985, 0.051, -0.02172, -0.9985, 0.051, -0.9256, -0.1041, -0.3639, -0.9443, -0.1084, -0.3108, -0.9574, 0.0, -0.2888, -0.9382, 4.486e-06, -0.3461, 0.06156, -0.1252, -0.9902, -0.06156, -0.1252, -0.9902, -0.06845, -3.27e-06, -0.9977, 0.06845, -3.285e-06, -0.9977, 0.9382, 1.51e-06, -0.3461, 0.9574, -5.709e-07, -0.2888, 0.9443, -0.1084, -0.3108, 0.9256, -0.1041, -0.3639, -0.9978, -0.04402, 0.05044, -0.02176, -0.9985, 0.05097, -0.02178, -0.0447, 0.9988, -0.9978, -0.04403, -0.05042, -0.02179, -0.04468, -0.9988, -0.02176, -0.9985, -0.05098, 0.02179, -0.04468, 0.9988, 0.02176, -0.9985, 0.05098, 0.9978, -0.04403, 0.05042, 0.02178, -0.04469, -0.9988, 0.9978, -0.04402, -0.05043, 0.02176, -0.9985, -0.05097, -0.05365, -0.9504, -0.3064, -0.9256, -0.1041, -0.3639, -0.06154, -0.1252, -0.9902, 0.05367, -0.9504, -0.3064, 0.06154, -0.1252, -0.9902, 0.9256, -0.1041, -0.3639, -0.9978, -0.04401, 0.0504, -0.9978, -0.04401, -0.0504, -0.02172, -0.9985, -0.05101, -0.02172, -0.9985, 0.05101, -0.02175, -0.9985, 0.05102, 0.02175, -0.9985, 0.05102, 0.02181, -0.0447, 0.9988, -0.02181, -0.0447, 0.9988, -0.02181, -0.0447, -0.9988, 0.02181, -0.0447, -0.9988, 0.02175, -0.9985, -0.05102, -0.02175, -0.9985, -0.05102, 0.02172, -0.9985, 0.05101, 0.02172, -0.9985, -0.05101, 0.9978, -0.04401, -0.0504, 0.9978, -0.04401, 0.0504, -0.9978, -0.04406, -0.0504, -0.9987, -3.199e-05, -0.05158, -0.02231, -3.317e-05, -0.9998, -0.0218, -0.04474, -0.9988, 0.9987, -3.214e-05, -0.05158, 0.9978, -0.04406, -0.0504, 0.0218, -0.04474, -0.9988, 0.02231, -3.302e-05, -0.9998, 0.02231, -3.317e-05, 0.9998, 0.0218, -0.04474, 0.9988, 0.9978, -0.04406, 0.05041, 0.9987, -3.199e-05, 0.05159, -0.9987, -3.214e-05, 0.05159, -0.9978, -0.04406, 0.05041, -0.0218, -0.04474, 0.9988, -0.02231, -3.302e-05, 0.9998, -0.05364, -0.9504, -0.3064, -0.06158, -0.1252, -0.9902, 0.06157, -0.1252, -0.9902, 0.05362, -0.9504, -0.3064, -0.06155, -0.1251, -0.9902, -0.9256, -0.1041, -0.3639, -0.9382, 1.868e-06, -0.3461, -0.06841, -3.249e-05, -0.9977, 0.06841, -4.895e-05, -0.9977, 0.9382, -1.52e-05, -0.3461, 0.9256, -0.1041, -0.3639, 0.06155, -0.1252, -0.9902, -0.9256, -0.104, -0.3639, -0.05364, -0.9504, -0.3063, -0.0559, -0.9671, -0.2483, -0.9443, -0.1084, -0.3108, 0.9443, -0.1084, -0.3108, 0.05591, -0.9671, -0.2483, 0.05364, -0.9504, -0.3064, 0.9256, -0.104, -0.3639, -0.9978, -0.04402, -0.0504, -0.9978, -0.04402, 0.0504, -0.9987, -1.73e-05, 0.05156, -0.9987, -2.475e-06, -0.05156, 0.00775, -0.303, -0.953, 0.005467, -0.9995, -0.03032, 0.8742, -0.4838, -0.04121, 0.007786, -0.303, 0.953, 0.8742, -0.4838, 0.04122, 0.003165, -0.9998, 0.01745, 0.8869, -0.4599, 0.04347, 0.007759, -0.295, 0.9555, 0.008213, -0.9986, 0.0516, 0.8869, -0.4599, -0.04348, 0.008211, -0.9986, -0.05161, 0.007739, -0.295, -0.9555, 0.8742, -0.4838, -0.04127, 0.005426, -0.9995, -0.03038, 0.00312, -0.9998, 0.01739, 0.8742, -0.4838, 0.04126, 0.008239, -0.9986, -0.05163, 0.8869, -0.4599, -0.04345, 0.8869, -0.4599, 0.04347, 0.008241, -0.9986, 0.05165, 0.007729, -0.303, -0.9529, 0.8742, -0.4838, -0.04124, 0.8869, -0.4599, -0.04347, 0.007773, -0.295, -0.9555, 0.007769, -0.295, 0.9555, 0.8869, -0.46, 0.04347, 0.8742, -0.4838, 0.04124, 0.007729, -0.303, 0.953, 0.02475, -0.9984, -0.05076, -0.02475, -0.9984, -0.05076, -0.01294, -0.01828, -0.9997, 0.01294, -0.01828, -0.9997, 0.01299, 0.01833, -0.9997, 0.9995, 0.01818, -0.02637, 0.9995, -0.01818, -0.02637, 0.01299, -0.01833, -0.9997, 0.01297, 0.0183, -0.9997, 0.01297, -0.0183, -0.9997, -0.01297, -0.0183, -0.9997, -0.01297, 0.0183, -0.9997, 0.9995, -0.01817, -0.02636, 0.9995, 0.01817, -0.02636, 0.9995, 0.01817, 0.02636, 0.9995, -0.01817, 0.02636, -0.02479, 0.9984, -0.05076, 0.003134, 0.9998, 0.01746, -0.003134, 0.9998, 0.01746, 0.02479, 0.9984, -0.05076, 0.04141, 0.9955, 0.08469, 0.01295, 0.01832, 0.9997, 0.9995, 0.01817, 0.02638, 0.9995, 0.01818, -0.02637, 0.01296, 0.01831, -0.9997, 0.02477, 0.9984, -0.05075, -0.01294, 0.01828, 0.9997, 0.01294, 0.01828, 0.9997, 0.04143, 0.9955, 0.08476, -0.04143, 0.9955, 0.08476, 0.008226, 0.9986, 0.05163, 0.008226, 0.9986, -0.05163, -0.008226, 0.9986, -0.05163, -0.008226, 0.9986, 0.05163, 0.04139, 0.9955, 0.08473, 0.9995, 0.01816, 0.02632, 0.9995, 0.01816, -0.02632, 0.02478, 0.9984, -0.05075, 0.005504, 0.9995, -0.03035, -0.005497, 0.9995, -0.03035, -0.007711, 0.303, -0.953, 0.007716, 0.303, -0.953, -0.8742, 0.4838, 0.04124, -0.8869, 0.4599, 0.04348, -0.8869, 0.4599, -0.04348, -0.8742, 0.4838, -0.04125, 0.02479, 0.9984, -0.05076, -0.003135, 0.9998, 0.01746, -0.005446, 0.9995, -0.03033, 0.04139, 0.9955, 0.08473, -0.007749, 0.295, 0.9555, -0.007743, 0.303, 0.953, 0.007751, 0.303, 0.953, 0.007742, 0.295, 0.9555, -0.00775, 0.303, -0.953, -0.005467, 0.9995, -0.03032, -0.8742, 0.4838, -0.04121, -0.007786, 0.303, 0.953, -0.8742, 0.4838, 0.04122, -0.003165, 0.9998, 0.01745, -0.8869, 0.4599, 0.04347, -0.007759, 0.295, 0.9555, -0.008213, 0.9986, 0.0516, -0.8869, 0.4599, -0.04348, -0.008211, 0.9986, -0.05161, -0.007739, 0.295, -0.9555, 0.007711, 0.303, 0.953, -0.007717, 0.303, 0.953, -0.003097, 0.9998, 0.01744, 0.00309, 0.9998, 0.01744, 0.00823, 0.9986, 0.05163, -0.008223, 0.9986, 0.05163, -0.007724, 0.295, 0.9555, 0.007729, 0.295, 0.9555, -0.8742, 0.4838, -0.04127, -0.005426, 0.9995, -0.03038, -0.00312, 0.9998, 0.01739, -0.8742, 0.4838, 0.04126, -0.008239, 0.9986, -0.05163, -0.8869, 0.4599, -0.04345, -0.8869, 0.4599, 0.04347, -0.008241, 0.9986, 0.05165, 0.007724, 0.295, -0.9555, -0.007729, 0.295, -0.9555, -0.00823, 0.9986, -0.05163, 0.008223, 0.9986, -0.05163, 0.005448, 0.9995, -0.03033, -0.04138, 0.9955, 0.08473, 0.04138, 0.9955, 0.08473, -0.005447, 0.9995, -0.03033, -0.007729, 0.303, -0.9529, -0.8742, 0.4838, -0.04124, -0.8869, 0.4599, -0.04347, -0.007773, 0.295, -0.9555, -0.007769, 0.295, 0.9555, -0.8869, 0.46, 0.04347, -0.8742, 0.4838, 0.04124, -0.007729, 0.303, 0.953, 0.007743, 0.303, -0.953, -0.007751, 0.303, -0.953, -0.007742, 0.295, -0.9555, 0.007749, 0.295, -0.9555, -0.0414, 0.9955, 0.0847, -0.9995, 0.01818, 0.02637, -0.01296, 0.01831, 0.9997, -0.9995, 0.01817, -0.02638, -0.02478, 0.9984, -0.05074, -0.01295, 0.01832, -0.9997, -0.04139, 0.9955, 0.08473, -0.02478, 0.9984, -0.05075, -0.9995, 0.01816, -0.02632, -0.9995, 0.01816, 0.02632, 0.8742, 0.4838, 0.04125, 0.8742, 0.4838, -0.04124, 0.8869, 0.4599, -0.04348, 0.8869, 0.4599, 0.04348, -0.02479, 0.9984, -0.05076, -0.04138, 0.9955, 0.08473, 0.005447, 0.9995, -0.03033, 0.003135, 0.9998, 0.01746, -0.9995, -0.01817, 0.02636, -0.9995, 0.01817, 0.02636, -0.9995, 0.01817, -0.02636, -0.9995, -0.01817, -0.02636, 0.007786, 0.303, -0.953, 0.8742, 0.4838, -0.04122, 0.005468, 0.9995, -0.03032, 0.00775, 0.303, 0.953, 0.003164, 0.9998, 0.01745, 0.8742, 0.4838, 0.04121, 0.8869, 0.4599, 0.04348, 0.008207, 0.9986, 0.05161, 0.007736, 0.295, 0.9555, 0.8869, 0.4599, -0.04348, 0.007762, 0.295, -0.9555, 0.008216, 0.9986, -0.0516, 0.8742, 0.4838, -0.04126, 0.8742, 0.4838, 0.04127, 0.003121, 0.9998, 0.01741, 0.005426, 0.9995, -0.03036, 0.00824, 0.9986, -0.05165, 0.008239, 0.9986, 0.05163, 0.8869, 0.4599, 0.04345, 0.8869, 0.4599, -0.04347, 0.00773, 0.303, -0.953, 0.007769, 0.295, -0.9555, 0.8869, 0.46, -0.04347, 0.8742, 0.4838, -0.04124, 0.007772, 0.295, 0.9555, 0.007728, 0.303, 0.9529, 0.8742, 0.4838, 0.04124, 0.8869, 0.4599, 0.04347, 0.02475, 0.9984, -0.05076, 0.01294, 0.01828, -0.9997, -0.01294, 0.01828, -0.9997, -0.02475, 0.9984, -0.05076])] * 3)])
arm_armature = bpy.data.armatures.new('Armature')  # bones are not reproduced

# ---- objects
ob_obj_cell = bpy.data.objects.new('obj_cell', me_mesh_cell)
ob_arm = bpy.data.objects.new('arm', arm_armature)

# ---- transforms, parenting, visibility, modifiers, constraints
ob_obj_cell.location = (0.0, 0.0, 0.0)
ob_obj_cell.scale = (0.1954, 0.1954, 0.1954)
ob_obj_cell.lock_rotations_4d = False
ob_obj_cell.empty_display_type = 'ARROWS'
ob_obj_cell.lineart.crease_threshold = 0.0
_vg = ob_obj_cell.vertex_groups.new(name='cell')
for _i, _w in zip([0, 1, 2, 3, 4, 5, 6, 7, 8, 9, 10, 11, 12, 13, 14, 15, 16, 17, 18, 19, 20, 21, 22, 23, 24, 25, 26, 27, 28, 29, 30, 31, 32, 33, 34, 35, 36, 37, 38, 39, 40, 41, 42, 43, 44, 45, 46, 47, 48, 49, 50, 51, 52, 53, 54, 55, 56, 57, 58, 59, 60, 61, 62, 63, 64, 65, 66, 67, 68, 69, 70, 71, 72, 73, 74, 75, 76, 77, 78, 79, 80, 81, 82, 83, 84, 85, 86, 87, 88, 89, 90, 91, 92, 93, 94, 95, 96, 97, 98, 99, 100, 101, 102, 103, 104, 105, 106, 107, 108, 109, 110, 111, 112, 113, 114, 115, 116, 117, 118, 119, 120, 121, 122, 123, 124, 125, 126, 127, 128, 129, 130, 131, 132, 133, 134, 135, 136, 137, 138, 139, 140, 141, 142, 143, 144, 145, 146, 147, 148, 149, 150, 151, 152, 153, 154, 155, 156, 157, 158, 159, 160, 161, 162, 163, 164, 165, 166, 167, 168, 169, 170, 171, 172, 173, 174, 175, 176, 177, 178, 179, 180, 181, 182, 183, 184, 185, 186, 187, 188, 189, 190, 191, 192, 193, 194, 195, 196, 197, 198, 199, 200, 201, 202, 203, 204, 205, 206, 207, 208, 209, 210, 211, 212, 213, 214, 215], [1.0, 1.0, 1.0, 1.0, 1.0, 1.0, 1.0, 1.0, 1.0, 1.0, 1.0, 1.0, 1.0, 1.0, 1.0, 1.0, 1.0, 1.0, 1.0, 1.0, 1.0, 1.0, 1.0, 1.0, 1.0, 0.9999, 1.0, 1.0, 1.0, 1.0, 1.0, 1.0, 1.0, 1.0, 1.0, 1.0, 1.0, 1.0, 1.0, 1.0, 1.0, 1.0, 1.0, 0.9999, 1.0, 1.0, 1.0, 1.0, 1.0, 1.0, 1.0, 1.0, 1.0, 1.0, 1.0, 1.0, 1.0, 1.0, 1.0, 1.0, 0.9989, 0.9995, 1.0, 1.0, 1.0, 1.0, 1.0, 1.0, 1.0, 1.0, 0.9998, 1.0, 1.0, 1.0, 1.0, 1.0, 1.0, 1.0, 1.0, 1.0, 1.0, 1.0, 1.0, 1.0, 1.0, 1.0, 1.0, 1.0, 1.0, 1.0, 0.9997, 0.9997, 0.9998, 1.0, 1.0, 1.0, 0.9976, 0.9999, 1.0, 1.0, 1.0, 1.0, 1.0, 1.0, 0.9999, 1.0, 0.9983, 1.0, 0.9999, 1.0, 1.0, 1.0, 1.0, 1.0, 0.9999, 0.9999, 0.9981, 1.0, 1.0, 1.0, 1.0, 1.0, 1.0, 1.0, 1.0, 1.0, 1.0, 0.9999, 1.0, 1.0, 1.0, 1.0, 0.9995, 1.0, 1.0, 1.0, 1.0, 1.0, 1.0, 1.0, 1.0, 1.0, 0.9999, 1.0, 1.0, 1.0, 1.0, 1.0, 1.0, 1.0, 0.9999, 0.9999, 1.0, 1.0, 1.0, 1.0, 1.0, 1.0, 1.0, 1.0, 1.0, 1.0, 1.0, 1.0, 1.0, 1.0, 1.0, 1.0, 1.0, 1.0, 1.0, 1.0, 1.0, 1.0, 1.0, 1.0, 1.0, 1.0, 1.0, 1.0, 0.9991, 0.9672, 0.9655, 0.9999, 1.0, 1.0, 1.0, 0.9999, 1.0, 0.9994, 1.0, 0.9994, 0.9999, 0.9992, 0.9986, 0.9987, 0.9991, 0.9993, 0.9988, 0.9978, 0.9968, 1.0, 1.0, 1.0, 0.997, 0.999, 0.9902, 0.9998, 0.9998, 0.9999, 0.999, 0.9997, 0.9999, 0.9985, 0.9992, 0.9996]): _vg.add([_i], _w, 'REPLACE')
_m = ob_obj_cell.modifiers.new('Armature', 'ARMATURE')
_m.object = ob_arm
ob_arm.location = (0.0, 0.0, 0.0)

# ---- collection membership
col_collection.objects.link(ob_obj_cell)
col_collection.objects.link(ob_arm)

# ---- scene / render settings (as saved in the file)
scene.frame_start = 1; scene.frame_end = 250; scene.frame_set(0)
scene.render.engine = 'BLENDER_EEVEE_NEXT'
scene.cycles.sampling_pattern = 'TABULATED_SOBOL'
scene.cycles.use_light_tree = False
scene.view_settings.view_transform = 'Filmic'
bpy.context.view_layer.update()

# ---- added for rendering (the .blend has no active camera and no usable light): camera, sun
cam_auto = bpy.data.cameras.new('AutoCamera')
cam_auto.lens = 50.0
cam_auto.sensor_width = 36.0
cam_auto.clip_end = 1000.0
ob_auto_camera = bpy.data.objects.new('AutoCamera', cam_auto)
scene.collection.objects.link(ob_auto_camera)
ob_auto_camera.location = (0.687035, -0.839968, 0.691728)
ob_auto_camera.rotation_euler = (1.09748, -7.21219e-08, 0.694738)
scene.camera = ob_auto_camera
light_auto_sun = bpy.data.lights.new('AutoSun', 'SUN')
light_auto_sun.energy = 3.0
light_auto_sun.angle = 0.0523599
ob_auto_sun = bpy.data.objects.new('AutoSun', light_auto_sun)
scene.collection.objects.link(ob_auto_sun)
ob_auto_sun.rotation_euler = (0.872665, 0.174533, 0.523599)
bpy.context.view_layer.update()
